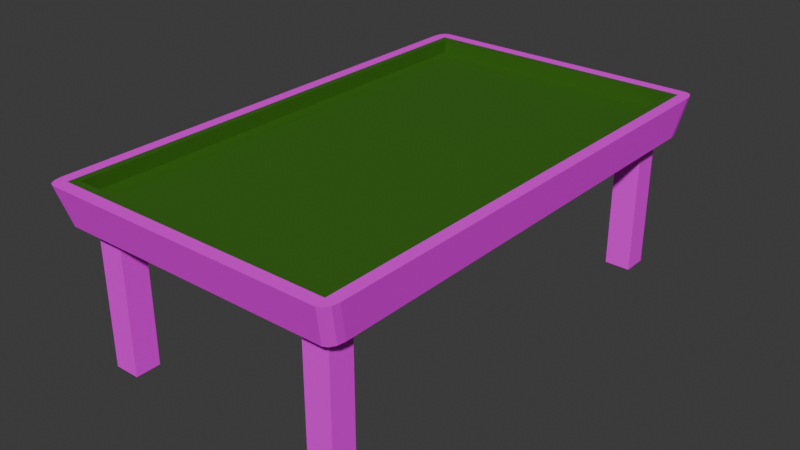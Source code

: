 # Source: kulecnik.blend  (saved by Blender 4.0.36; exported with 4.5.12 LTS)
import bpy
from mathutils import Matrix  # noqa: F401  (used for matrix-valued properties, if any)

bpy.ops.wm.read_factory_settings(use_empty=True)
scene = bpy.context.scene
scene.name = 'Scene'

# ---- collections
col_collection = bpy.data.collections.new('Collection'); scene.collection.children.link(col_collection)

# ---- images (referenced by path relative to the original .blend; pixels are not part of the script)
import os
ASSET_DIR = os.environ.get("B2B_ASSET_DIR", "")  # directory of the original .blend (textures are referenced by path, not embedded)
HERE = os.path.dirname(os.path.abspath(__file__))  # packed textures are extracted next to this script under _unpacked/

def load_image(name, relpath, width, height, colorspace="sRGB"):
    """Load a texture the original file referenced (path relative to the .blend, or extracted next to this script)."""
    p = next((c for c in (os.path.join(HERE, relpath), os.path.join(ASSET_DIR, relpath)) if relpath and os.path.exists(c)), "")
    if p:
        img = bpy.data.images.load(p, check_existing=True)
        img.name = name
    else:  # same state as the original file: an image datablock whose file is absent (Cycles renders it pink)
        img = bpy.data.images.new(name, width, height)
        img.source = "FILE"
        img.filepath = "//" + (relpath or name)
    img.colorspace_settings.name = colorspace
    return img
img_blank_brown_wooden_textured_background_jpg = load_image('blank-brown-wooden-textured-background.jpg', 'blank-brown-wooden-textured-background.jpg', 1024, 1024, 'sRGB')

# ---- materials (node trees are filled in below, after node groups)
mat_green = bpy.data.materials.new('green')
mat_green.use_transparent_shadow = False
mat_material_001 = bpy.data.materials.new('Material.001')
mat_material_001.use_transparent_shadow = False

# ---- material node trees
mat_green.use_nodes = True; mat_green.node_tree.nodes.clear()
_N = mat_green.node_tree.nodes; _L = mat_green.node_tree.links
n0 = _N.new('ShaderNodeBsdfPrincipled'); n0.name = 'Principled BSDF'; n0.location = (10, 300)
n0.inputs[0].default_value = (0.03891, 0.1477, 0.009633, 1.0)
n0.inputs[3].default_value = 1.45
n1 = _N.new('ShaderNodeOutputMaterial'); n1.name = 'Material Output'; n1.location = (300, 300)
_L.new(n0.outputs[0], n1.inputs[0])
n1.is_active_output = True
mat_material_001.use_nodes = True; mat_material_001.node_tree.nodes.clear()
_N = mat_material_001.node_tree.nodes; _L = mat_material_001.node_tree.links
n0 = _N.new('ShaderNodeBsdfPrincipled'); n0.name = 'Principled BSDF'; n0.location = (10, 300)
n0.inputs[3].default_value = 1.45
n1 = _N.new('ShaderNodeOutputMaterial'); n1.name = 'Material Output'; n1.location = (300, 300)
n2 = _N.new('ShaderNodeTexImage'); n2.name = 'Image Texture'; n2.location = (-441, 147)
n2.image = img_blank_brown_wooden_textured_background_jpg
_L.new(n0.outputs[0], n1.inputs[0])
_L.new(n2.outputs[0], n0.inputs[0])
n1.is_active_output = True

# ---- world
world_world = bpy.data.worlds.new('World'); scene.world = world_world
world_world.use_nodes = True; world_world.node_tree.nodes.clear()
_N = world_world.node_tree.nodes; _L = world_world.node_tree.links
n0 = _N.new('ShaderNodeOutputWorld'); n0.name = 'World Output'; n0.location = (300, 300)
n1 = _N.new('ShaderNodeBackground'); n1.name = 'Background'; n1.location = (10, 300)
n1.inputs[0].default_value = (0.05088, 0.05088, 0.05088, 1.0)
_L.new(n1.outputs[0], n0.inputs[0])
n0.is_active_output = True
world_world.color = (0.05088, 0.05088, 0.05088)
world_world.use_sun_shadow = False
world_world.sun_shadow_jitter_overblur = 0.0

# ---- meshes
me_cube_001 = bpy.data.meshes.new('Cube.001')
me_cube_001.from_pydata([(-0.8777, -0.9229, 2.588), (-0.8777, 0.9257, 2.588), (0.8777, 0.9257, 2.588), (0.8777, -0.9229, 2.588), (-0.8777, -0.9229, 1.881), (-0.8777, 0.9257, 1.881), (0.8777, 0.9257, 1.881), (0.8777, -0.9229, 1.881), (0.9577, -0.8965, 0.5879), (-0.9577, -0.8965, 0.5879), (-0.9577, 0.897, 0.5879), (0.9577, 0.897, 0.5879), (-0.9577, 0.7985, 0.5879), (0.9577, 0.7985, 0.5879), (-0.9577, -0.798, 0.5879), (0.9577, -0.798, 0.5879), (-0.8382, -0.8965, 0.5879), (-0.8382, 0.897, 0.5879), (-0.8382, 0.7985, 0.5879), (-0.8382, -0.798, 0.5879), (-0.6669, -0.8965, 0.5879), (-0.6669, 0.897, 0.5879), (-0.6669, 0.7985, 0.5879), (-0.6669, -0.798, 0.5879), (0.8461, -0.8965, 0.5879), (0.8461, 0.897, 0.5879), (0.8461, 0.7985, 0.5879), (0.8461, -0.798, 0.5879), (0.6748, -0.8965, 0.5879), (0.6748, -0.798, 0.5879), (0.6748, 0.7985, 0.5879), (0.6748, 0.897, 0.5879), (-0.8382, 0.7985, -6.647), (-0.8382, 0.897, -6.647), (-0.8382, -0.8965, -6.647), (-0.8382, -0.798, -6.647), (-0.6669, -0.8965, -6.647), (-0.6669, 0.897, -6.647), (-0.6669, 0.7985, -6.647), (-0.6669, -0.798, -6.647), (0.6748, -0.8965, -6.647), (0.8461, -0.8965, -6.647), (0.6748, 0.897, -6.647), (0.8461, 0.897, -6.647), (0.6748, 0.7985, -6.647), (0.8461, 0.7985, -6.647), (0.6748, -0.798, -6.647), (0.8461, -0.798, -6.647), (-0.9247, -0.952, 2.588), (0.9235, -0.9513, 2.588), (0.925, 0.955, 2.588), (-0.9234, 0.954, 2.588), (-0.9003, -0.9563, 0.5879), (-0.9577, -0.8989, 0.5879), (-0.929, -0.9486, 0.5879), (-0.95, -0.9276, 0.5879), (-1.0, -0.9412, 2.588), (-0.9426, -0.9986, 2.588), (-0.9512, -0.9684, 2.588), (-0.9923, -0.9699, 2.588), (-0.9713, -0.9909, 2.588), (-0.9577, 0.9017, 0.5879), (-0.9003, 0.9591, 0.5879), (-0.95, 0.9304, 0.5879), (-0.929, 0.9514, 0.5879), (-0.9426, 1.001, 2.588), (-1.0, 0.944, 2.588), (-0.9512, 0.9712, 2.588), (-0.9713, 0.9937, 2.588), (-0.9923, 0.9727, 2.588), (0.9577, -0.8989, 0.5879), (0.9003, -0.9563, 0.5879), (0.95, -0.9276, 0.5879), (0.929, -0.9486, 0.5879), (0.9426, -0.9986, 2.588), (1.0, -0.9412, 2.588), (0.9512, -0.9684, 2.588), (0.9713, -0.9909, 2.588), (0.9923, -0.9699, 2.588), (0.9003, 0.9591, 0.5879), (0.9577, 0.9017, 0.5879), (0.929, 0.9514, 0.5879), (0.95, 0.9304, 0.5879), (1.0, 0.944, 2.588), (0.9426, 1.001, 2.588), (0.9512, 0.9712, 2.588), (0.9923, 0.9727, 2.588), (0.9713, 0.9937, 2.588)], [], [(71, 74, 57, 52), (61, 63, 64, 62, 79, 81, 82, 80, 11, 25, 31, 21, 17, 10), (76, 75, 83, 85, 50, 49), (67, 66, 56, 58, 48, 51), (85, 84, 65, 67, 51, 50), (58, 57, 74, 76, 49, 48), (2, 1, 5, 6), (62, 65, 84, 79), (80, 83, 75, 70, 8, 15, 13, 11), (6, 5, 4, 7), (3, 2, 6, 7), (1, 0, 4, 5), (0, 3, 7, 4), (32, 33, 37, 38), (53, 56, 66, 61, 10, 12, 14, 9), (10, 17, 18, 12), (12, 18, 19, 14), (14, 19, 16, 9), (16, 19, 35, 34), (19, 18, 22, 23), (21, 22, 38, 37), (23, 22, 30, 29), (20, 23, 29, 28), (22, 21, 31, 30), (24, 27, 15, 8), (26, 25, 11, 13), (27, 26, 13, 15), (23, 20, 36, 39), (25, 26, 45, 43), (29, 30, 26, 27), (34, 35, 39, 36), (40, 46, 47, 41), (44, 42, 43, 45), (24, 28, 40, 41), (20, 16, 34, 36), (31, 25, 43, 42), (17, 21, 37, 33), (26, 30, 44, 45), (22, 18, 32, 38), (29, 27, 47, 46), (19, 23, 39, 35), (28, 29, 46, 40), (27, 24, 41, 47), (30, 31, 42, 44), (18, 17, 33, 32), (48, 49, 3, 0), (49, 50, 2, 3), (50, 51, 1, 2), (51, 48, 0, 1), (56, 59, 58), (59, 60, 58), (60, 57, 58), (65, 68, 67), (68, 69, 67), (69, 66, 67), (74, 77, 76), (77, 78, 76), (78, 75, 76), (83, 86, 85), (86, 87, 85), (87, 84, 85), (52, 57, 60, 54), (54, 60, 59, 55), (55, 59, 56, 53), (65, 62, 64, 68), (68, 64, 63, 69), (69, 63, 61, 66), (83, 80, 82, 86), (86, 82, 81, 87), (87, 81, 79, 84), (74, 71, 73, 77), (77, 73, 72, 78), (78, 72, 70, 75), (9, 16, 20, 28, 24, 8, 70, 72, 73, 71, 52, 54, 55, 53)])
me_cube_001.polygons.foreach_set('material_index', [1, 1, 1, 1, 1, 1, 0, 1, 1, 0, 0, 0, 0, 1, 1, 1, 1, 1, 1, 1, 1, 1, 1, 1, 1, 1, 1, 1, 1, 1, 1, 1, 1, 1, 1, 1, 1, 1, 1, 1, 1, 1, 1, 1, 1, 0, 0, 0, 0, 1, 1, 1, 1, 1, 1, 1, 1, 1, 1, 1, 1, 1, 1, 1, 1, 1, 1, 1, 1, 1, 1, 1, 1, 1])
_uv = me_cube_001.uv_layers.new(name='UVMap')
_uv.uv.foreach_set('vector', [0.6335, 0.4033, 0.6389, 0.4822, 0.3986, 0.4822, 0.404, 0.4033, 0.3913, 0.1826, 0.3923, 0.18, 0.3949, 0.1781, 0.3986, 0.1774, 0.6281, 0.1774, 0.6318, 0.1781, 0.6344, 0.18, 0.6354, 0.1826, 0.6354, 0.183, 0.6212, 0.183, 0.5994, 0.183, 0.4284, 0.183, 0.4065, 0.183, 0.3913, 0.183, 0.3269, 0.8226, 0.3251, 0.8514, 0.2026, 0.8514, 0.2008, 0.8226, 0.2018, 0.8071, 0.3258, 0.8063, 0.1842, 0.05966, 0.1859, 0.03085, 0.3085, 0.03085, 0.3103, 0.05966, 0.3092, 0.07533, 0.1853, 0.07608, 0.3851, 0.553, 0.384, 0.5621, 0.1437, 0.5621, 0.1426, 0.553, 0.1461, 0.5478, 0.3817, 0.5481, 0.1426, 0.1793, 0.1437, 0.1447, 0.384, 0.1447, 0.3851, 0.1793, 0.3815, 0.1989, 0.146, 0.1981, 0.3601, 0.1053, 0.1364, 0.1053, 0.1364, 0.04093, 0.3601, 0.04093, 0.6335, 0.5807, 0.6389, 0.669, 0.3986, 0.669, 0.404, 0.5807, 0.1491, 0.4917, 0.1437, 0.3938, 0.384, 0.3938, 0.3786, 0.4917, 0.3783, 0.4917, 0.3657, 0.4917, 0.1622, 0.4917, 0.1497, 0.4917, 0.6269, 0.00909, 0.8506, 0.009089, 0.8506, 0.1774, 0.6269, 0.1774, 0.6269, 0.1774, 0.3913, 0.1774, 0.3913, 0.113, 0.6269, 0.113, 0.1364, 0.1053, 0.372, 0.1053, 0.372, 0.1697, 0.1364, 0.1697, 0.615, 0.113, 0.3913, 0.113, 0.3913, 0.04863, 0.615, 0.04863, 0.6354, 0.3248, 0.6354, 0.3159, 0.6572, 0.3159, 0.6572, 0.3248, 0.3786, 0.58, 0.384, 0.6697, 0.1437, 0.6697, 0.1491, 0.58, 0.1497, 0.58, 0.1622, 0.58, 0.3657, 0.58, 0.3783, 0.58, 0.3913, 0.183, 0.4065, 0.183, 0.4065, 0.192, 0.3913, 0.192, 0.3913, 0.192, 0.4065, 0.192, 0.4065, 0.3373, 0.3913, 0.3373, 0.3913, 0.3373, 0.4065, 0.3373, 0.4065, 0.3463, 0.3913, 0.3463, 0.1364, 0.7737, 0.1364, 0.6957, 0.795, 0.6957, 0.795, 0.7737, 0.4065, 0.3373, 0.4065, 0.192, 0.4284, 0.192, 0.4284, 0.3373, 0.1364, 0.6196, 0.1364, 0.5758, 0.795, 0.5758, 0.795, 0.6196, 0.4284, 0.3373, 0.4284, 0.192, 0.5994, 0.192, 0.5994, 0.3373, 0.4284, 0.3463, 0.4284, 0.3373, 0.5994, 0.3373, 0.5994, 0.3463, 0.4284, 0.192, 0.4284, 0.183, 0.5994, 0.183, 0.5994, 0.192, 0.6212, 0.3463, 0.6212, 0.3373, 0.6354, 0.3373, 0.6354, 0.3463, 0.6212, 0.192, 0.6212, 0.183, 0.6354, 0.183, 0.6354, 0.192, 0.6212, 0.3373, 0.6212, 0.192, 0.6354, 0.192, 0.6354, 0.3373, 0.1364, 0.4444, 0.1364, 0.4006, 0.795, 0.4006, 0.795, 0.4444, 0.1364, 0.6634, 0.1364, 0.6196, 0.795, 0.6196, 0.795, 0.6634, 0.5994, 0.3373, 0.5994, 0.192, 0.6212, 0.192, 0.6212, 0.3373, 0.6354, 0.3338, 0.6354, 0.3248, 0.6572, 0.3248, 0.6572, 0.3338, 0.6354, 0.3428, 0.6354, 0.3338, 0.6572, 0.3338, 0.6572, 0.3428, 0.6354, 0.3517, 0.6354, 0.3428, 0.6572, 0.3428, 0.6572, 0.3517, 0.1364, 1.018, 0.1364, 0.942, 0.795, 0.942, 0.795, 1.018, 0.1364, 0.874, 0.1364, 0.955, 0.795, 0.955, 0.795, 0.874, 0.1364, 0.9034, 0.1364, 0.8272, 0.795, 0.8272, 0.795, 0.9034, 0.1364, 0.8272, 0.1364, 0.751, 0.795, 0.751, 0.795, 0.8272, 0.1364, 1.284, 0.1364, 1.208, 0.795, 1.208, 0.795, 1.284, 0.1364, 1.056, 0.1364, 0.9796, 0.795, 0.9796, 0.795, 1.056, 0.1364, 1.208, 0.1364, 1.132, 0.795, 1.132, 0.795, 1.208, 0.1364, 0.9796, 0.1364, 0.9034, 0.795, 0.9034, 0.795, 0.9796, 0.1364, 0.8037, 0.1364, 0.7912, 0.795, 0.7912, 0.795, 0.8037, 0.1364, 0.532, 0.1364, 0.4882, 0.795, 0.4882, 0.795, 0.532, 0.1364, 0.8163, 0.1364, 0.8037, 0.795, 0.8037, 0.795, 0.8163, 0.1364, 0.8348, 0.1364, 0.6848, 0.795, 0.6848, 0.795, 0.8348, 0.3817, 0.3475, 0.1461, 0.3474, 0.152, 0.3448, 0.3757, 0.3448, 0.1461, 0.3474, 0.1459, 0.1739, 0.152, 0.1766, 0.152, 0.3448, 0.1459, 0.1739, 0.3815, 0.174, 0.3757, 0.1766, 0.152, 0.1766, 0.3815, 0.174, 0.3817, 0.3475, 0.3757, 0.3448, 0.3757, 0.1766, 0.3085, 0.03085, 0.3104, 0.03085, 0.3103, 0.05966, 0.3104, 0.03085, 0.3113, 0.04513, 0.3103, 0.05966, 0.3113, 0.04513, 0.3106, 0.05535, 0.3103, 0.05966, 0.1437, 0.5621, 0.14, 0.5621, 0.1426, 0.553, 0.14, 0.5621, 0.1387, 0.5586, 0.1426, 0.553, 0.1387, 0.5586, 0.1397, 0.5573, 0.1426, 0.553, 0.384, 0.1447, 0.3876, 0.1447, 0.3851, 0.1793, 0.3876, 0.1447, 0.3889, 0.1578, 0.3851, 0.1793, 0.3889, 0.1578, 0.388, 0.1629, 0.3851, 0.1793, 0.388, 0.5573, 0.3889, 0.5586, 0.3851, 0.553, 0.3889, 0.5586, 0.3876, 0.5621, 0.3851, 0.553, 0.3876, 0.5621, 0.384, 0.5621, 0.3851, 0.553, 0.404, 0.4033, 0.3986, 0.4822, 0.3949, 0.4822, 0.4003, 0.4033, 0.4003, 0.4033, 0.3949, 0.4822, 0.3913, 0.4822, 0.3967, 0.4033, 0.3859, 0.58, 0.3913, 0.6697, 0.384, 0.6697, 0.3786, 0.58, 0.6389, 0.669, 0.6335, 0.5807, 0.6408, 0.5807, 0.6462, 0.669, 0.1364, 0.6697, 0.1418, 0.58, 0.1454, 0.58, 0.14, 0.6697, 0.14, 0.6697, 0.1454, 0.58, 0.1491, 0.58, 0.1437, 0.6697, 0.1437, 0.3938, 0.1491, 0.4917, 0.1454, 0.4917, 0.14, 0.3938, 0.14, 0.3938, 0.1454, 0.4917, 0.1418, 0.4917, 0.1364, 0.3939, 0.3913, 0.669, 0.3967, 0.5807, 0.404, 0.5807, 0.3986, 0.669, 0.6389, 0.4822, 0.6335, 0.4033, 0.6408, 0.4033, 0.6462, 0.4822, 0.3913, 0.3939, 0.3859, 0.4917, 0.3822, 0.4917, 0.3876, 0.3938, 0.3876, 0.3938, 0.3822, 0.4917, 0.3786, 0.4917, 0.384, 0.3938, 0.3913, 0.3463, 0.4065, 0.3463, 0.4284, 0.3463, 0.5994, 0.3463, 0.6212, 0.3463, 0.6354, 0.3463, 0.6354, 0.3465, 0.6344, 0.3491, 0.6318, 0.351, 0.6281, 0.3517, 0.3986, 0.3517, 0.3949, 0.351, 0.3923, 0.3491, 0.3913, 0.3465])
me_cube_001.materials.append(mat_green)
me_cube_001.materials.append(mat_material_001)
me_cube_001.update()

# ---- objects
ob_cube = bpy.data.objects.new('Cube', me_cube_001)

# ---- transforms, parenting, visibility, modifiers, constraints
ob_cube.location = (0.0, 0.0, 0.0)
ob_cube.scale = (5.931, 10.03, 0.7528)

# ---- collection membership
col_collection.objects.link(ob_cube)

# ---- scene / render settings (as saved in the file)
scene.frame_start = 1; scene.frame_end = 250; scene.frame_set(1)
scene.render.engine = 'BLENDER_EEVEE_NEXT'
scene.cycles.sampling_pattern = 'TABULATED_SOBOL'
bpy.context.view_layer.update()

# ---- added for rendering (the .blend has no active camera and no usable light): camera, sun
cam_auto = bpy.data.cameras.new('AutoCamera')
cam_auto.lens = 50.0
cam_auto.sensor_width = 36.0
cam_auto.clip_end = 1000.0
ob_auto_camera = bpy.data.objects.new('AutoCamera', cam_auto)
scene.collection.objects.link(ob_auto_camera)
ob_auto_camera.location = (22.5024, -26.9887, 16.474)
ob_auto_camera.rotation_euler = (1.09748, -7.21219e-08, 0.694738)
scene.camera = ob_auto_camera
light_auto_sun = bpy.data.lights.new('AutoSun', 'SUN')
light_auto_sun.energy = 3.0
light_auto_sun.angle = 0.0523599
ob_auto_sun = bpy.data.objects.new('AutoSun', light_auto_sun)
scene.collection.objects.link(ob_auto_sun)
ob_auto_sun.rotation_euler = (0.872665, 0.174533, 0.523599)
bpy.context.view_layer.update()
